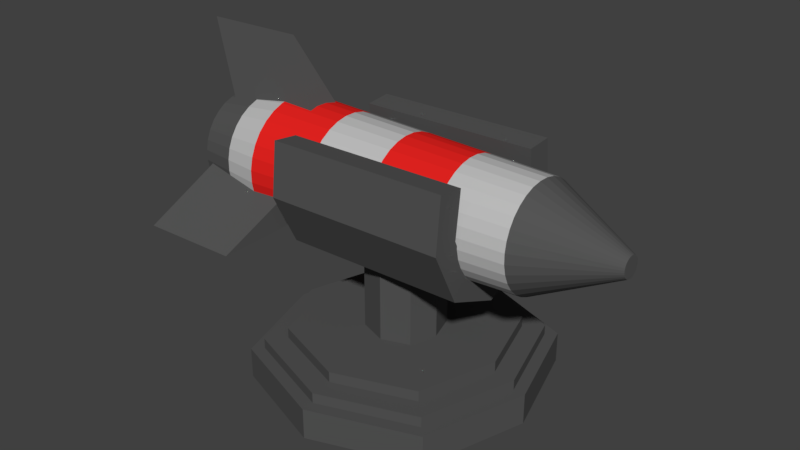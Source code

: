 # Source: TurretCannon_RocketLauncher.blend  (saved by Blender 2.80.75; exported with 4.5.12 LTS)
import bpy
from mathutils import Matrix  # noqa: F401  (used for matrix-valued properties, if any)

bpy.ops.wm.read_factory_settings(use_empty=True)
scene = bpy.context.scene
scene.name = 'Scene'

# ---- collections
col_collection_1 = bpy.data.collections.new('Collection 1'); scene.collection.children.link(col_collection_1)

# ---- materials (node trees are filled in below, after node groups)
mat_black = bpy.data.materials.new('Black')
mat_black.alpha_threshold = 0.0
mat_black.roughness = 0.5
mat_grey = bpy.data.materials.new('Grey')
mat_grey.alpha_threshold = 0.0
mat_grey.roughness = 0.5
mat_red = bpy.data.materials.new('Red')
mat_red.alpha_threshold = 0.0
mat_red.roughness = 0.5

# ---- material node trees
mat_black.use_nodes = True; mat_black.node_tree.nodes.clear()
_N = mat_black.node_tree.nodes; _L = mat_black.node_tree.links
n0 = _N.new('ShaderNodeOutputMaterial'); n0.name = 'Material Output'; n0.location = (300, 300)
n1 = _N.new('ShaderNodeBsdfPrincipled'); n1.name = 'Principled BSDF'; n1.location = (10, 300)
n1.width = 150
n1.subsurface_method = 'BURLEY'
n1.inputs[0].default_value = (0.08984, 0.08984, 0.08984, 1.0)
n1.inputs[2].default_value = 0.0
n1.inputs[3].default_value = 1.45
n1.inputs[9].default_value = (1.0, 1.0, 1.0)
n1.inputs[13].default_value = 0.0
n1.inputs[27].default_value = (0.0, 0.0, 0.0, 1.0)
n1.inputs[28].default_value = 1.0
_L.new(n1.outputs[0], n0.inputs[0])
n0.is_active_output = True
mat_grey.use_nodes = True; mat_grey.node_tree.nodes.clear()
_N = mat_grey.node_tree.nodes; _L = mat_grey.node_tree.links
n0 = _N.new('ShaderNodeOutputMaterial'); n0.name = 'Material Output'; n0.location = (300, 300)
n1 = _N.new('ShaderNodeBsdfPrincipled'); n1.name = 'Principled BSDF'; n1.location = (10, 300)
n1.width = 150
n1.subsurface_method = 'BURLEY'
n1.inputs[0].default_value = (0.5543, 0.5543, 0.5543, 1.0)
n1.inputs[2].default_value = 0.0
n1.inputs[3].default_value = 1.45
n1.inputs[9].default_value = (1.0, 1.0, 1.0)
n1.inputs[27].default_value = (0.0, 0.0, 0.0, 1.0)
n1.inputs[28].default_value = 1.0
_L.new(n1.outputs[0], n0.inputs[0])
n0.is_active_output = True
mat_red.use_nodes = True; mat_red.node_tree.nodes.clear()
_N = mat_red.node_tree.nodes; _L = mat_red.node_tree.links
n0 = _N.new('ShaderNodeOutputMaterial'); n0.name = 'Material Output'; n0.location = (300, 300)
n1 = _N.new('ShaderNodeBsdfPrincipled'); n1.name = 'Principled BSDF'; n1.location = (10, 300)
n1.width = 150
n1.subsurface_method = 'BURLEY'
n1.inputs[0].default_value = (0.8, 0.01734, 0.01452, 1.0)
n1.inputs[2].default_value = 0.0
n1.inputs[3].default_value = 1.45
n1.inputs[9].default_value = (1.0, 1.0, 1.0)
n1.inputs[13].default_value = 0.0
n1.inputs[27].default_value = (0.0, 0.0, 0.0, 1.0)
n1.inputs[28].default_value = 1.0
_L.new(n1.outputs[0], n0.inputs[0])
n0.is_active_output = True

# ---- world
world_world = bpy.data.worlds.new('World'); scene.world = world_world
world_world.color = (0.05088, 0.05088, 0.05088)
world_world.use_sun_shadow = False
world_world.sun_shadow_jitter_overblur = 0.0
world_world.cycles.sampling_method = 'MANUAL'

# ---- meshes
me_cylinder_001 = bpy.data.meshes.new('Cylinder.001')
me_cylinder_001.from_pydata([(-0.8616, 0.8049, 1.771), (0.9077, 0.8049, 1.803), (-0.8523, 0.5066, 1.264), (0.917, 0.5066, 1.296), (-0.8485, -1.863e-08, 1.054), (0.9208, -2.235e-08, 1.087), (-0.8523, -0.5066, 1.264), (0.917, -0.5066, 1.296), (-0.8616, -0.7517, 1.771), (0.9077, -0.7517, 1.803), (-0.8709, -0.6879, 2.277), (0.8984, -0.6879, 2.309), (-0.8709, 0.7633, 2.277), (0.8984, 0.7633, 2.309)], [], [(0, 1, 3, 2), (2, 3, 5, 4), (4, 5, 7, 6), (6, 7, 9, 8), (8, 9, 11, 10), (12, 13, 1, 0)])
me_cylinder_001.materials.append(mat_black)
me_cylinder_001.use_remesh_preserve_volume = False
me_cylinder_001.use_remesh_preserve_attributes = False
me_cylinder_001.use_mirror_vertex_groups = False
me_cylinder_001.update()
me_cylinder = bpy.data.meshes.new('Cylinder')
me_cylinder.from_pydata([(-1.331, 0.319, 2.283), (1.333, 0.2752, 2.25), (-1.33, 0.4155, 2.215), (1.334, 0.3555, 2.194), (-1.328, 0.497, 2.13), (1.336, 0.4232, 2.123), (-1.326, 0.5603, 2.031), (1.337, 0.4759, 2.041), (-1.324, 0.6031, 1.922), (1.339, 0.5115, 1.949), (-1.322, 0.6237, 1.806), (1.341, 0.5287, 1.853), (-1.319, 0.6213, 1.688), (1.343, 0.5267, 1.755), (-1.317, 0.596, 1.573), (1.345, 0.5056, 1.66), (-1.315, 0.5488, 1.465), (1.347, 0.4663, 1.57), (-1.312, 0.4814, 1.369), (1.349, 0.4103, 1.49), (-1.311, 0.3965, 1.288), (1.35, 0.3397, 1.422), (-1.309, 0.2973, 1.224), (1.352, 0.2572, 1.37), (-1.308, 0.1877, 1.181), (1.353, 0.1661, 1.334), (-1.307, 0.07184, 1.161), (1.353, 0.06972, 1.317), (-1.307, -0.04582, 1.163), (1.353, -0.02813, 1.319), (-1.307, -0.1607, 1.189), (1.353, -0.1237, 1.34), (-1.308, -0.2685, 1.236), (1.353, -0.2133, 1.379), (-1.309, -0.365, 1.303), (1.352, -0.2936, 1.435), (-1.311, -0.4465, 1.388), (1.35, -0.3614, 1.506), (-1.313, -0.5099, 1.487), (1.349, -0.414, 1.588), (-1.315, -0.5527, 1.597), (1.347, -0.4496, 1.679), (-1.317, -0.5733, 1.713), (1.345, -0.4668, 1.776), (-1.32, -0.5709, 1.83), (1.343, -0.4648, 1.873), (-1.322, -0.5456, 1.945), (1.341, -0.4437, 1.969), (-1.324, -0.4983, 2.053), (1.339, -0.4044, 2.059), (-1.327, -0.431, 2.149), (1.337, -0.3484, 2.139), (-1.328, -0.3461, 2.231), (1.336, -0.2778, 2.207), (-1.33, -0.2469, 2.294), (1.334, -0.1954, 2.259), (-1.331, -0.1373, 2.337), (1.333, -0.1042, 2.295), (-1.332, -0.02142, 2.358), (1.333, -0.00784, 2.312), (-1.332, 0.09624, 2.355), (1.333, 0.09, 2.31), (-1.332, 0.2112, 2.33), (1.333, 0.1856, 2.289), (2.145, 0.08131, 1.918), (2.145, 0.09729, 1.907), (2.146, 0.1108, 1.893), (2.146, 0.1213, 1.876), (2.146, 0.1284, 1.858), (2.147, 0.1318, 1.839), (2.147, 0.1314, 1.819), (2.148, 0.1272, 1.8), (2.148, 0.1194, 1.782), (2.148, 0.1082, 1.766), (2.149, 0.09416, 1.753), (2.149, 0.07773, 1.742), (2.149, 0.05958, 1.735), (2.149, 0.04039, 1.732), (2.149, 0.02091, 1.732), (2.149, 0.001874, 1.737), (2.149, -0.01598, 1.744), (2.149, -0.03196, 1.756), (2.149, -0.04545, 1.77), (2.148, -0.05595, 1.786), (2.148, -0.06304, 1.804), (2.147, -0.06645, 1.823), (2.147, -0.06605, 1.843), (2.147, -0.06186, 1.862), (2.146, -0.05403, 1.88), (2.146, -0.04288, 1.896), (2.146, -0.02882, 1.909), (2.145, -0.0124, 1.92), (2.145, 0.005758, 1.927), (2.145, 0.02495, 1.93), (2.145, 0.04443, 1.93), (2.145, 0.06346, 1.926), (-2.027, 0.268, 2.18), (-2.026, 0.3482, 2.124), (-2.025, 0.416, 2.053), (-2.023, 0.4687, 1.971), (-2.022, 0.5043, 1.88), (-2.02, 0.5214, 1.783), (-2.018, 0.5194, 1.686), (-2.016, 0.4984, 1.59), (-2.014, 0.4591, 1.5), (-2.012, 0.4031, 1.42), (-2.01, 0.3325, 1.353), (-2.009, 0.25, 1.3), (-2.008, 0.1588, 1.264), (-2.008, 0.06249, 1.247), (-2.007, -0.03536, 1.249), (-2.008, -0.1309, 1.27), (-2.008, -0.2206, 1.309), (-2.009, -0.3008, 1.365), (-2.011, -0.3686, 1.436), (-2.012, -0.4213, 1.518), (-2.014, -0.4569, 1.61), (-2.016, -0.474, 1.706), (-2.018, -0.472, 1.804), (-2.02, -0.451, 1.899), (-2.022, -0.4117, 1.989), (-2.024, -0.3557, 2.069), (-2.025, -0.2851, 2.137), (-2.027, -0.2026, 2.19), (-2.027, -0.1114, 2.225), (-2.028, -0.01507, 2.242), (-2.028, 0.08277, 2.24), (-2.028, 0.1783, 2.219), (-2.023, 0.1618, 1.991), (-2.023, 0.2072, 1.959), (-2.022, 0.2455, 1.919), (-2.021, 0.2753, 1.873), (-2.02, 0.2954, 1.821), (-2.019, 0.3051, 1.767), (-2.018, 0.304, 1.711), (-2.017, 0.2921, 1.657), (-2.015, 0.2699, 1.607), (-2.014, 0.2382, 1.561), (-2.014, 0.1983, 1.523), (-2.013, 0.1517, 1.493), (-2.012, 0.1001, 1.473), (-2.012, 0.04563, 1.463), (-2.012, -0.009689, 1.464), (-2.012, -0.06373, 1.476), (-2.012, -0.1144, 1.499), (-2.013, -0.1598, 1.53), (-2.014, -0.1981, 1.57), (-2.015, -0.2279, 1.617), (-2.016, -0.248, 1.668), (-2.017, -0.2577, 1.723), (-2.018, -0.2566, 1.778), (-2.019, -0.2447, 1.832), (-2.02, -0.2225, 1.883), (-2.021, -0.1908, 1.928), (-2.022, -0.1509, 1.966), (-2.023, -0.1042, 1.996), (-2.023, -0.0527, 2.016), (-2.024, 0.001781, 2.026), (-2.024, 0.05711, 2.025), (-2.024, 0.1111, 2.013), (-1.719, 0.1625, 1.997), (-1.718, 0.2079, 1.965), (-1.718, 0.2462, 1.926), (-1.717, 0.276, 1.879), (-1.716, 0.2961, 1.827), (-1.715, 0.3058, 1.773), (-1.713, 0.3047, 1.718), (-1.712, 0.2928, 1.664), (-1.711, 0.2705, 1.613), (-1.71, 0.2389, 1.568), (-1.709, 0.1989, 1.529), (-1.709, 0.1523, 1.499), (-1.708, 0.1008, 1.479), (-1.708, 0.04629, 1.47), (-1.708, -0.009035, 1.471), (-1.708, -0.06308, 1.483), (-1.708, -0.1138, 1.505), (-1.709, -0.1591, 1.537), (-1.709, -0.1975, 1.576), (-1.71, -0.2272, 1.623), (-1.711, -0.2474, 1.675), (-1.712, -0.2571, 1.729), (-1.714, -0.2559, 1.784), (-1.715, -0.244, 1.838), (-1.716, -0.2218, 1.889), (-1.717, -0.1901, 1.934), (-1.718, -0.1502, 1.973), (-1.718, -0.1036, 2.003), (-1.719, -0.05205, 2.023), (-1.719, 0.002436, 2.032), (-1.719, 0.05776, 2.031), (-1.719, 0.1118, 2.019), (-1.906, -0.4354, 1.746), (-2.258, -0.9903, 1.138), (-0.9074, -0.4332, 1.766), (-1.259, -0.9881, 1.158), (-1.899, -0.232, 1.403), (-0.9007, -0.2298, 1.424), (-1.915, 0.2523, 2.145), (-2.297, 0.008654, 2.918), (-0.9172, 0.2545, 2.166), (-1.298, 0.0108, 2.939), (-1.914, -0.146, 2.141), (-0.9162, -0.1438, 2.161), (-1.899, 0.2549, 1.35), (-2.263, 1.051, 1.163), (-0.9007, 0.257, 1.371), (-1.264, 1.053, 1.183), (-1.907, 0.4498, 1.697), (-0.9083, 0.4519, 1.718), (0.001221, 0.2971, 2.266), (0.002309, 0.3855, 2.204), (0.003761, 0.4601, 2.127), (0.005519, 0.5181, 2.036), (0.007516, 0.5573, 1.936), (0.009675, 0.5762, 1.829), (0.01191, 0.574, 1.722), (0.01415, 0.5508, 1.617), (0.01629, 0.5075, 1.518), (0.01825, 0.4458, 1.429), (0.01996, 0.3681, 1.355), (0.02136, 0.2773, 1.297), (0.02239, 0.1769, 1.258), (0.02301, 0.07078, 1.239), (0.0232, -0.03697, 1.241), (0.02294, -0.1422, 1.264), (0.02226, -0.2409, 1.307), (0.02117, -0.3293, 1.369), (0.01972, -0.4039, 1.447), (0.01796, -0.462, 1.538), (0.01596, -0.5012, 1.638), (0.0138, -0.52, 1.744), (0.01156, -0.5178, 1.852), (0.009333, -0.4947, 1.957), (0.007193, -0.4514, 2.056), (0.005229, -0.3897, 2.144), (0.003514, -0.312, 2.219), (0.002116, -0.2211, 2.277), (0.001087, -0.1207, 2.316), (0.0004675, -0.01463, 2.335), (0.0002816, 0.09312, 2.333), (0.0005358, 0.1984, 2.309), (0.6673, 0.2861, 2.258), (0.6684, 0.3705, 2.199), (0.6697, 0.4417, 2.125), (0.6714, 0.497, 2.038), (0.6733, 0.5344, 1.943), (0.6754, 0.5524, 1.841), (0.6775, 0.5503, 1.739), (0.6797, 0.5282, 1.638), (0.6817, 0.4869, 1.544), (0.6836, 0.4281, 1.46), (0.6852, 0.3539, 1.389), (0.6865, 0.2673, 1.333), (0.6875, 0.1715, 1.296), (0.6881, 0.07025, 1.278), (0.6883, -0.03255, 1.28), (0.688, -0.133, 1.302), (0.6874, -0.2271, 1.343), (0.6864, -0.3114, 1.402), (0.685, -0.3826, 1.476), (0.6833, -0.438, 1.563), (0.6814, -0.4754, 1.659), (0.6793, -0.4934, 1.76), (0.6772, -0.4913, 1.863), (0.6751, -0.4692, 1.963), (0.673, -0.4279, 2.057), (0.6711, -0.3691, 2.142), (0.6695, -0.2949, 2.213), (0.6682, -0.2082, 2.268), (0.6672, -0.1125, 2.305), (0.6666, -0.01124, 2.323), (0.6664, 0.09156, 2.321), (0.6667, 0.192, 2.299), (-0.6637, 0.4005, 2.21), (-0.6622, 0.4785, 2.129), (-0.6604, 0.5392, 2.034), (-0.6583, 0.5802, 1.929), (-0.656, 0.6, 1.818), (-0.6537, 0.5977, 1.705), (-0.6514, 0.5734, 1.595), (-0.6491, 0.5282, 1.492), (-0.6471, 0.4636, 1.399), (-0.6453, 0.3823, 1.321), (-0.6438, 0.2873, 1.261), (-0.6427, 0.1823, 1.22), (-0.6421, 0.07131, 1.2), (-0.6419, -0.04139, 1.202), (-0.6422, -0.1515, 1.226), (-0.6429, -0.2547, 1.272), (-0.644, -0.3472, 1.336), (-0.6455, -0.4252, 1.417), (-0.6474, -0.4859, 1.512), (-0.6495, -0.5269, 1.617), (-0.6517, -0.5467, 1.728), (-0.6541, -0.5444, 1.841), (-0.6564, -0.5201, 1.951), (-0.6586, -0.4749, 2.054), (-0.6607, -0.4103, 2.147), (-0.6625, -0.329, 2.225), (-0.6639, -0.234, 2.285), (-0.665, -0.129, 2.326), (-0.6657, -0.01803, 2.346), (-0.6659, 0.09468, 2.344), (-0.6656, 0.2048, 2.32), (-0.6649, 0.308, 2.274), (-1.664, 0.5039, 1.483), (-1.666, 0.5472, 1.582), (-1.659, -0.3329, 1.334), (-1.658, -0.2445, 1.273), (-1.677, -0.3156, 2.184), (-1.675, -0.3933, 2.109), (-1.673, 0.5537, 1.901), (-1.675, 0.5145, 2.001), (-1.657, 0.06717, 1.204), (-1.658, 0.1733, 1.223), (-1.669, -0.5215, 1.817), (-1.667, -0.5237, 1.709), (-1.68, 0.1948, 2.275), (-1.68, 0.08951, 2.298), (-1.662, 0.4422, 1.395), (-1.661, -0.4076, 1.412), (-1.678, -0.2248, 2.242), (-1.671, 0.5726, 1.795), (-1.657, -0.04059, 1.206), (-1.671, -0.4983, 1.922), (-1.678, 0.3818, 2.17), (-1.679, 0.2935, 2.231), (-1.66, 0.3645, 1.32), (-1.662, -0.4656, 1.503), (-1.679, -0.1244, 2.281), (-1.668, 0.5704, 1.687), (-1.657, -0.1458, 1.229), (-1.673, -0.455, 2.021), (-1.677, 0.4565, 2.092), (-1.659, 0.2737, 1.262), (-1.664, -0.5048, 1.603), (-1.68, -0.01825, 2.3)], [], [(242, 1, 3, 243), (243, 3, 5, 244), (244, 5, 7, 245), (245, 7, 9, 246), (246, 9, 11, 247), (247, 11, 13, 248), (248, 13, 15, 249), (249, 15, 17, 250), (250, 17, 19, 251), (251, 19, 21, 252), (252, 21, 23, 253), (253, 23, 25, 254), (254, 25, 27, 255), (255, 27, 29, 256), (256, 29, 31, 257), (257, 31, 33, 258), (258, 33, 35, 259), (259, 35, 37, 260), (260, 37, 39, 261), (261, 39, 41, 262), (262, 41, 43, 263), (263, 43, 45, 264), (264, 45, 47, 265), (265, 47, 49, 266), (266, 49, 51, 267), (267, 51, 53, 268), (268, 53, 55, 269), (269, 55, 57, 270), (270, 57, 59, 271), (271, 59, 61, 272), (61, 59, 93, 94), (272, 61, 63, 273), (273, 63, 1, 242), (307, 306, 104, 103), (17, 15, 71, 72), (35, 33, 80, 81), (53, 51, 89, 90), (9, 7, 67, 68), (27, 25, 76, 77), (45, 43, 85, 86), (63, 61, 94, 95), (19, 17, 72, 73), (37, 35, 81, 82), (55, 53, 90, 91), (11, 9, 68, 69), (29, 27, 77, 78), (47, 45, 86, 87), (3, 1, 64, 65), (1, 63, 95, 64), (21, 19, 73, 74), (39, 37, 82, 83), (57, 55, 91, 92), (13, 11, 69, 70), (31, 29, 78, 79), (49, 47, 87, 88), (5, 3, 65, 66), (23, 21, 74, 75), (41, 39, 83, 84), (59, 57, 92, 93), (15, 13, 70, 71), (33, 31, 79, 80), (51, 49, 88, 89), (7, 5, 66, 67), (25, 23, 75, 76), (43, 41, 84, 85), (65, 64, 95, 94, 93, 92, 91, 90, 89, 88, 87, 86, 85, 84, 83, 82, 81, 80, 79, 78, 77, 76, 75, 74, 73, 72, 71, 70, 69, 68, 67, 66), (309, 308, 113, 112), (311, 310, 122, 121), (313, 312, 100, 99), (315, 314, 109, 108), (317, 316, 118, 117), (319, 318, 127, 126), (306, 320, 105, 104), (308, 321, 114, 113), (310, 322, 123, 122), (312, 323, 101, 100), (314, 324, 110, 109), (316, 325, 119, 118), (327, 326, 97, 96), (318, 327, 96, 127), (320, 328, 106, 105), (321, 329, 115, 114), (322, 330, 124, 123), (323, 331, 102, 101), (324, 332, 111, 110), (325, 333, 120, 119), (326, 334, 98, 97), (328, 335, 107, 106), (329, 336, 116, 115), (330, 337, 125, 124), (331, 307, 103, 102), (332, 309, 112, 111), (333, 311, 121, 120), (334, 313, 99, 98), (335, 315, 108, 107), (336, 317, 117, 116), (337, 319, 126, 125), (119, 120, 152, 151), (106, 107, 139, 138), (120, 121, 153, 152), (107, 108, 140, 139), (121, 122, 154, 153), (108, 109, 141, 140), (122, 123, 155, 154), (109, 110, 142, 141), (96, 97, 129, 128), (123, 124, 156, 155), (110, 111, 143, 142), (97, 98, 130, 129), (124, 125, 157, 156), (111, 112, 144, 143), (98, 99, 131, 130), (125, 126, 158, 157), (112, 113, 145, 144), (99, 100, 132, 131), (126, 127, 159, 158), (113, 114, 146, 145), (100, 101, 133, 132), (127, 96, 128, 159), (114, 115, 147, 146), (101, 102, 134, 133), (115, 116, 148, 147), (102, 103, 135, 134), (116, 117, 149, 148), (103, 104, 136, 135), (117, 118, 150, 149), (104, 105, 137, 136), (118, 119, 151, 150), (105, 106, 138, 137), (154, 155, 187, 186), (141, 142, 174, 173), (128, 129, 161, 160), (155, 156, 188, 187), (142, 143, 175, 174), (129, 130, 162, 161), (156, 157, 189, 188), (143, 144, 176, 175), (130, 131, 163, 162), (157, 158, 190, 189), (144, 145, 177, 176), (131, 132, 164, 163), (158, 159, 191, 190), (145, 146, 178, 177), (132, 133, 165, 164), (159, 128, 160, 191), (146, 147, 179, 178), (133, 134, 166, 165), (147, 148, 180, 179), (134, 135, 167, 166), (148, 149, 181, 180), (135, 136, 168, 167), (149, 150, 182, 181), (136, 137, 169, 168), (150, 151, 183, 182), (137, 138, 170, 169), (151, 152, 184, 183), (138, 139, 171, 170), (152, 153, 185, 184), (139, 140, 172, 171), (153, 154, 186, 185), (140, 141, 173, 172), (160, 161, 162, 163, 164, 165, 166, 167, 168, 169, 170, 171, 172, 173, 174, 175, 176, 177, 178, 179, 180, 181, 182, 183, 184, 185, 186, 187, 188, 189, 190, 191), (192, 193, 195, 194), (192, 194, 197, 196), (193, 196, 197, 195), (194, 195, 197), (192, 196, 193), (198, 199, 201, 200), (198, 200, 203, 202), (199, 202, 203, 201), (200, 201, 203), (198, 202, 199), (204, 205, 207, 206), (204, 206, 209, 208), (205, 208, 209, 207), (206, 207, 209), (204, 208, 205), (304, 241, 210, 305), (303, 240, 241, 304), (302, 239, 240, 303), (301, 238, 239, 302), (300, 237, 238, 301), (299, 236, 237, 300), (298, 235, 236, 299), (297, 234, 235, 298), (296, 233, 234, 297), (295, 232, 233, 296), (294, 231, 232, 295), (293, 230, 231, 294), (292, 229, 230, 293), (291, 228, 229, 292), (290, 227, 228, 291), (289, 226, 227, 290), (288, 225, 226, 289), (287, 224, 225, 288), (286, 223, 224, 287), (285, 222, 223, 286), (284, 221, 222, 285), (283, 220, 221, 284), (282, 219, 220, 283), (281, 218, 219, 282), (280, 217, 218, 281), (279, 216, 217, 280), (278, 215, 216, 279), (277, 214, 215, 278), (276, 213, 214, 277), (275, 212, 213, 276), (274, 211, 212, 275), (305, 210, 211, 274), (241, 273, 242, 210), (240, 272, 273, 241), (239, 271, 272, 240), (238, 270, 271, 239), (237, 269, 270, 238), (236, 268, 269, 237), (235, 267, 268, 236), (234, 266, 267, 235), (233, 265, 266, 234), (232, 264, 265, 233), (231, 263, 264, 232), (230, 262, 263, 231), (229, 261, 262, 230), (228, 260, 261, 229), (227, 259, 260, 228), (226, 258, 259, 227), (225, 257, 258, 226), (224, 256, 257, 225), (223, 255, 256, 224), (222, 254, 255, 223), (221, 253, 254, 222), (220, 252, 253, 221), (219, 251, 252, 220), (218, 250, 251, 219), (217, 249, 250, 218), (216, 248, 249, 217), (215, 247, 248, 216), (214, 246, 247, 215), (213, 245, 246, 214), (212, 244, 245, 213), (211, 243, 244, 212), (210, 242, 243, 211), (0, 305, 274, 2), (2, 274, 275, 4), (4, 275, 276, 6), (6, 276, 277, 8), (8, 277, 278, 10), (10, 278, 279, 12), (12, 279, 280, 14), (14, 280, 281, 16), (16, 281, 282, 18), (18, 282, 283, 20), (20, 283, 284, 22), (22, 284, 285, 24), (24, 285, 286, 26), (26, 286, 287, 28), (28, 287, 288, 30), (30, 288, 289, 32), (32, 289, 290, 34), (34, 290, 291, 36), (36, 291, 292, 38), (38, 292, 293, 40), (40, 293, 294, 42), (42, 294, 295, 44), (44, 295, 296, 46), (46, 296, 297, 48), (48, 297, 298, 50), (50, 298, 299, 52), (52, 299, 300, 54), (54, 300, 301, 56), (56, 301, 302, 58), (58, 302, 303, 60), (60, 303, 304, 62), (62, 304, 305, 0), (58, 60, 319, 337), (40, 42, 317, 336), (22, 24, 315, 335), (4, 6, 313, 334), (48, 50, 311, 333), (30, 32, 309, 332), (12, 14, 307, 331), (56, 58, 337, 330), (38, 40, 336, 329), (20, 22, 335, 328), (2, 4, 334, 326), (46, 48, 333, 325), (28, 30, 332, 324), (10, 12, 331, 323), (54, 56, 330, 322), (36, 38, 329, 321), (18, 20, 328, 320), (62, 0, 327, 318), (0, 2, 326, 327), (44, 46, 325, 316), (26, 28, 324, 314), (8, 10, 323, 312), (52, 54, 322, 310), (34, 36, 321, 308), (16, 18, 320, 306), (60, 62, 318, 319), (42, 44, 316, 317), (24, 26, 314, 315), (6, 8, 312, 313), (50, 52, 310, 311), (32, 34, 308, 309), (14, 16, 306, 307)])
me_cylinder.polygons.foreach_set('material_index', [0, 0, 0, 0, 0, 0, 0, 0, 0, 0, 0, 0, 0, 0, 0, 0, 0, 0, 0, 0, 0, 0, 0, 0, 0, 0, 0, 0, 0, 0, 1, 0, 0, 1, 1, 1, 1, 1, 1, 1, 1, 1, 1, 1, 1, 1, 1, 1, 1, 1, 1, 1, 1, 1, 1, 1, 1, 1, 1, 1, 1, 1, 1, 1, 1, 1, 1, 1, 1, 1, 1, 1, 1, 1, 1, 1, 1, 1, 1, 1, 1, 1, 1, 1, 1, 1, 1, 1, 1, 1, 1, 1, 1, 1, 1, 1, 1, 1, 1, 1, 1, 1, 1, 1, 1, 1, 1, 1, 1, 1, 1, 1, 1, 1, 1, 1, 1, 1, 1, 1, 1, 1, 1, 1, 1, 1, 1, 1, 1, 1, 1, 1, 1, 1, 1, 1, 1, 1, 1, 1, 1, 1, 1, 1, 1, 1, 1, 1, 1, 1, 1, 1, 1, 1, 1, 1, 1, 1, 1, 1, 1, 1, 1, 1, 1, 1, 1, 1, 1, 1, 1, 1, 1, 1, 1, 1, 1, 0, 0, 0, 0, 0, 0, 0, 0, 0, 0, 0, 0, 0, 0, 0, 0, 0, 0, 0, 0, 0, 0, 0, 0, 0, 0, 0, 0, 0, 0, 0, 0, 2, 2, 2, 2, 2, 2, 2, 2, 2, 2, 2, 2, 2, 2, 2, 2, 2, 2, 2, 2, 2, 2, 2, 2, 2, 2, 2, 2, 2, 2, 2, 2, 2, 2, 2, 2, 2, 2, 2, 2, 2, 2, 2, 2, 2, 2, 2, 2, 2, 2, 2, 2, 2, 2, 2, 2, 2, 2, 2, 2, 2, 2, 2, 2, 0, 0, 0, 0, 0, 0, 0, 0, 0, 0, 0, 0, 0, 0, 0, 0, 0, 0, 0, 0, 0, 0, 0, 0, 0, 0, 0, 0, 0, 0, 0, 0])
me_cylinder.materials.append(mat_grey)
me_cylinder.materials.append(mat_black)
me_cylinder.materials.append(mat_red)
me_cylinder.use_remesh_preserve_volume = False
me_cylinder.use_remesh_preserve_attributes = False
me_cylinder.use_mirror_vertex_groups = False
me_cylinder.update()
me_cube_001 = bpy.data.meshes.new('Cube.001')
me_cube_001.from_pydata([(-1.0, -1.0, 0.005188), (-1.0, -1.0, 1.191), (-1.0, 1.0, 0.005188), (-1.0, 1.0, 1.191), (1.0, -1.0, 0.005188), (1.0, -1.0, 1.191), (1.0, 1.0, 0.005188), (1.0, 1.0, 1.191), (-1.309, 0.0, 0.005188), (-1.309, 0.0, 1.191), (1.309, 0.0, 0.005188), (1.309, 0.0, 1.191), (0.0, 1.357, 0.005188), (0.0, 1.357, 1.191), (0.0, -1.357, 0.005188), (0.0, -1.357, 1.191), (-0.9113, -0.9113, 1.191), (0.0, 0.0, 0.005188), (-0.9113, 0.9113, 1.191), (0.9113, -0.9113, 1.191), (0.9113, 0.9113, 1.191), (-1.193, 0.0, 1.191), (1.193, 0.0, 1.191), (0.0, 1.237, 1.191), (0.0, -1.237, 1.191), (-0.9113, -0.9113, 1.59), (-0.9113, 0.9113, 1.59), (0.9113, -0.9113, 1.59), (0.9113, 0.9113, 1.59), (-1.193, 0.0, 1.59), (1.193, 0.0, 1.59), (0.0, 1.237, 1.59), (0.0, -1.237, 1.59), (-0.7578, -0.7578, 1.59), (-0.7578, 0.7578, 1.59), (0.7578, -0.7578, 1.59), (0.7578, 0.7578, 1.59), (-0.992, 0.0, 1.59), (0.992, 0.0, 1.59), (0.0, 1.028, 1.59), (0.0, -1.028, 1.59), (-0.7578, -0.7578, 1.995), (-0.7578, 0.7578, 1.995), (0.7578, -0.7578, 1.995), (0.7578, 0.7578, 1.995), (-0.992, 0.0, 1.995), (0.992, 0.0, 1.995), (0.0, 1.028, 1.995), (0.0, -1.028, 1.995), (-0.2646, -0.2646, 1.995), (-0.2646, 0.2646, 1.995), (0.2646, -0.2646, 1.995), (0.2646, 0.2646, 1.995), (-0.3464, 0.0, 1.995), (0.3464, 0.0, 1.995), (0.0, 0.3591, 1.995), (0.0, -0.3591, 1.995), (-0.2646, -0.2646, 5.406), (-0.2646, 0.2646, 5.406), (0.2646, -0.2646, 5.406), (0.2646, 0.2646, 5.406), (-0.3464, 0.0, 5.406), (0.3464, 0.0, 5.406), (0.0, 0.3591, 5.406), (0.0, -0.3591, 5.406)], [], [(8, 9, 3, 2), (12, 13, 7, 6), (10, 11, 5, 4), (14, 15, 1, 0), (17, 10, 4, 14), (11, 7, 20, 22), (5, 11, 22, 19), (12, 6, 10, 17), (6, 7, 11, 10), (0, 1, 9, 8), (2, 12, 17, 8), (13, 3, 18, 23), (15, 5, 19, 24), (8, 17, 14, 0), (4, 5, 15, 14), (2, 3, 13, 12), (9, 1, 16, 21), (3, 9, 21, 18), (1, 15, 24, 16), (7, 13, 23, 20), (23, 18, 26, 31), (21, 16, 25, 29), (18, 21, 29, 26), (24, 19, 27, 32), (19, 22, 30, 27), (22, 20, 28, 30), (16, 24, 32, 25), (20, 23, 31, 28), (26, 29, 37, 34), (27, 30, 38, 35), (31, 26, 34, 39), (29, 25, 33, 37), (28, 31, 39, 36), (25, 32, 40, 33), (32, 27, 35, 40), (30, 28, 36, 38), (40, 35, 43, 48), (38, 36, 44, 46), (34, 37, 45, 42), (35, 38, 46, 43), (39, 34, 42, 47), (37, 33, 41, 45), (36, 39, 47, 44), (33, 40, 48, 41), (45, 41, 49, 53), (44, 47, 55, 52), (41, 48, 56, 49), (48, 43, 51, 56), (46, 44, 52, 54), (42, 45, 53, 50), (43, 46, 54, 51), (47, 42, 50, 55), (55, 50, 58, 63), (53, 49, 57, 61), (52, 55, 63, 60), (49, 56, 64, 57), (56, 51, 59, 64), (54, 52, 60, 62), (50, 53, 61, 58), (51, 54, 62, 59), (64, 59, 62, 60, 63, 58, 61, 57)])
me_cube_001.materials.append(mat_black)
me_cube_001.use_remesh_preserve_volume = False
me_cube_001.use_remesh_preserve_attributes = False
me_cube_001.use_mirror_vertex_groups = False
me_cube_001.update()

# ---- objects
ob_rocket_top = bpy.data.objects.new('Rocket_Top', me_cylinder_001)
ob_rocket_rocket = bpy.data.objects.new('Rocket_Rocket', me_cylinder)
ob_rocket_bottom = bpy.data.objects.new('Rocket_Bottom', me_cube_001)

# ---- transforms, parenting, visibility, modifiers, constraints
ob_rocket_top.location = (0.0, 0.0, 0.0)
ob_rocket_top.lineart.crease_threshold = 0.0
_m = ob_rocket_top.modifiers.new('Solidify', 'SOLIDIFY')
_m.thickness = 0.25
_m.nonmanifold_thickness_mode = 'FIXED'
_m.nonmanifold_merge_threshold = 0.0003
ob_rocket_rocket.location = (0.0, 0.0, 0.0)
ob_rocket_rocket.lineart.crease_threshold = 0.0
ob_rocket_bottom.location = (0.0, 0.0, 0.0)
ob_rocket_bottom.scale = (1.0, 1.0, 0.25)
ob_rocket_bottom.lineart.crease_threshold = 0.0

# ---- collection membership
col_collection_1.objects.link(ob_rocket_top)
col_collection_1.objects.link(ob_rocket_rocket)
col_collection_1.objects.link(ob_rocket_bottom)

# ---- scene / render settings (as saved in the file)
scene.frame_start = 1; scene.frame_end = 250; scene.frame_set(1)
scene.render.engine = 'CYCLES'
scene.render.resolution_percentage = 50
scene.render.dither_intensity = 0.0
scene.cycles.use_denoising = False
scene.cycles.samples = 128
scene.cycles.sampling_pattern = 'TABULATED_SOBOL'
scene.cycles.use_adaptive_sampling = False
scene.cycles.use_light_tree = False
scene.cycles.blur_glossy = 0.0
scene.cycles.sample_clamp_indirect = 0.0
scene.view_settings.view_transform = 'Standard'
bpy.context.view_layer.update()

# ---- added for rendering (the .blend has no active camera and no usable light): camera, sun
cam_auto = bpy.data.cameras.new('AutoCamera')
cam_auto.lens = 50.0
cam_auto.sensor_width = 36.0
cam_auto.clip_end = 1000.0
ob_auto_camera = bpy.data.objects.new('AutoCamera', cam_auto)
scene.collection.objects.link(ob_auto_camera)
ob_auto_camera.location = (5.45882, -6.6391, 5.89597)
ob_auto_camera.rotation_euler = (1.09748, -7.21219e-08, 0.694738)
scene.camera = ob_auto_camera
light_auto_sun = bpy.data.lights.new('AutoSun', 'SUN')
light_auto_sun.energy = 3.0
light_auto_sun.angle = 0.0523599
ob_auto_sun = bpy.data.objects.new('AutoSun', light_auto_sun)
scene.collection.objects.link(ob_auto_sun)
ob_auto_sun.rotation_euler = (0.872665, 0.174533, 0.523599)
bpy.context.view_layer.update()
